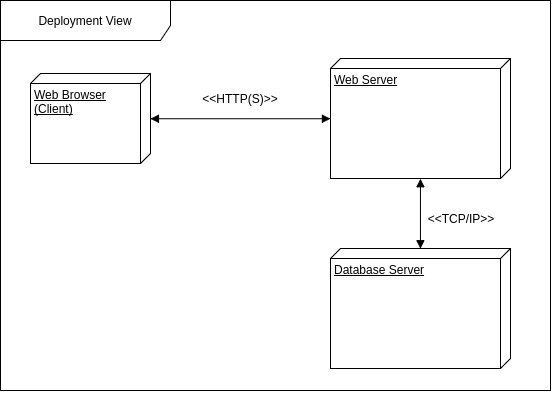

The diagram above was exported from draw.io. Its source (the exported page's mxGraphModel, read from the mxfile embedded in the PNG):
<mxGraphModel dx="681" dy="365" grid="1" gridSize="10" guides="1" tooltips="1" connect="1" arrows="1" fold="1" page="1" pageScale="1" pageWidth="826" pageHeight="1169" background="#ffffff" math="0" shadow="0">
  <root>
    <mxCell id="0" />
    <mxCell id="1" parent="0" />
    <mxCell id="c9412ebb8c78254-4" value="Deployment View" style="shape=umlFrame;whiteSpace=wrap;html=1;width=170;height=40;" vertex="1" parent="1">
      <mxGeometry x="160" y="132" width="550" height="390" as="geometry" />
    </mxCell>
    <mxCell id="c9412ebb8c78254-6" value="Web Browser&lt;div&gt;&lt;span&gt;(Client)&lt;/span&gt;&lt;br&gt;&lt;/div&gt;" style="verticalAlign=top;align=left;spacingTop=8;spacingLeft=2;spacingRight=12;shape=cube;size=10;direction=south;fontStyle=4;html=1;" vertex="1" parent="1">
      <mxGeometry x="190" y="205" width="120" height="90" as="geometry" />
    </mxCell>
    <mxCell id="c9412ebb8c78254-7" value="Web Server" style="verticalAlign=top;align=left;spacingTop=8;spacingLeft=2;spacingRight=12;shape=cube;size=10;direction=south;fontStyle=4;html=1;" vertex="1" parent="1">
      <mxGeometry x="490" y="190" width="180" height="120" as="geometry" />
    </mxCell>
    <mxCell id="c9412ebb8c78254-8" value="Database Server" style="verticalAlign=top;align=left;spacingTop=8;spacingLeft=2;spacingRight=12;shape=cube;size=10;direction=south;fontStyle=4;html=1;" vertex="1" parent="1">
      <mxGeometry x="490" y="380" width="180" height="120" as="geometry" />
    </mxCell>
    <object label="" id="c9412ebb8c78254-9">
      <mxCell style="endArrow=block;startArrow=block;endFill=1;startFill=1;html=1;entryX=0.5;entryY=1;exitX=0.5;exitY=0;shadow=0;" edge="1" parent="1" source="c9412ebb8c78254-6" target="c9412ebb8c78254-7">
        <mxGeometry width="160" relative="1" as="geometry">
          <mxPoint x="390" y="340" as="sourcePoint" />
          <mxPoint x="550" y="340" as="targetPoint" />
        </mxGeometry>
      </mxCell>
    </object>
    <mxCell id="c9412ebb8c78254-18" value="" style="endArrow=block;startArrow=block;endFill=1;startFill=1;html=1;shadow=0;exitX=1;exitY=0.5;entryX=0;entryY=0.5;" edge="1" parent="1" source="c9412ebb8c78254-7" target="c9412ebb8c78254-8">
      <mxGeometry width="160" relative="1" as="geometry">
        <mxPoint x="90" y="600" as="sourcePoint" />
        <mxPoint x="250" y="600" as="targetPoint" />
      </mxGeometry>
    </mxCell>
    <mxCell id="c9412ebb8c78254-20" value="&amp;lt;&amp;lt;HTTP(S)&amp;gt;&amp;gt;" style="text;html=1;strokeColor=none;fillColor=none;align=center;verticalAlign=middle;whiteSpace=wrap;" vertex="1" parent="1">
      <mxGeometry x="380" y="220" width="40" height="20" as="geometry" />
    </mxCell>
    <mxCell id="c9412ebb8c78254-21" value="&amp;lt;&amp;lt;TCP/IP&amp;gt;&amp;gt;" style="text;html=1;strokeColor=none;fillColor=none;align=center;verticalAlign=middle;whiteSpace=wrap;" vertex="1" parent="1">
      <mxGeometry x="600" y="340" width="40" height="20" as="geometry" />
    </mxCell>
  </root>
</mxGraphModel>